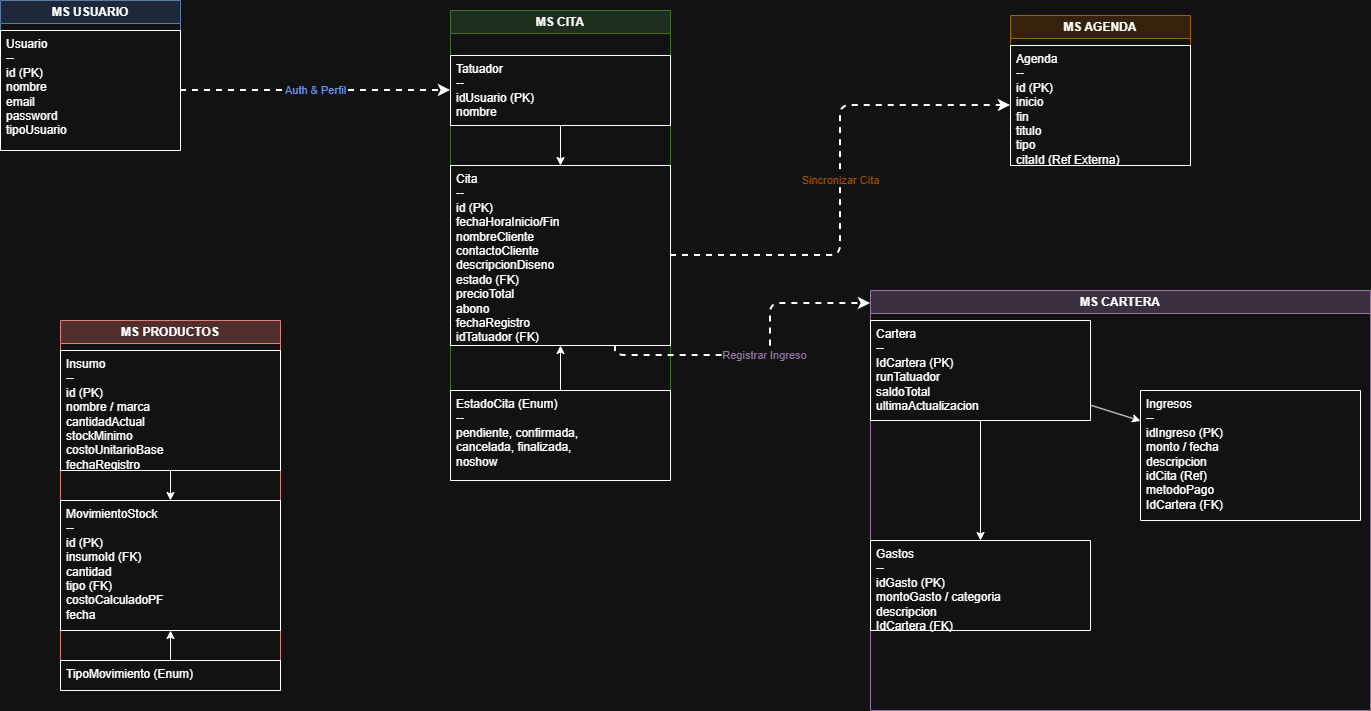

The diagram above was exported from draw.io. Its source (the exported page's mxGraphModel, read from the mxfile embedded in the PNG):
<mxGraphModel dx="2012" dy="1161" grid="1" gridSize="10" guides="1" tooltips="1" connect="1" arrows="1" fold="1" page="1" pageScale="1" pageWidth="827" pageHeight="1169" math="0" shadow="0">
  <root>
    <mxCell id="0" />
    <mxCell id="1" parent="0" />
    <mxCell id="thlpcI4G6doXWYjyxYXe-1" parent="1" style="swimlane;whiteSpace=wrap;html=1;fillColor=#dae8fc;strokeColor=#6c8ebf;fontStyle=1" value="MS USUARIO" vertex="1">
      <mxGeometry height="150" width="180" x="40" y="40" as="geometry" />
    </mxCell>
    <mxCell id="thlpcI4G6doXWYjyxYXe-2" parent="thlpcI4G6doXWYjyxYXe-1" style="shape=partialRectangle;whiteSpace=wrap;html=1;align=left;verticalAlign=top;fillColor=none;spacingLeft=4;points=[[0,0.5],[1,0.5]];" value="Usuario&#10;--&#10;id (PK)&#10;nombre&#10;email&#10;password&#10;tipoUsuario" vertex="1">
      <mxGeometry height="120" width="180" y="30" as="geometry" />
    </mxCell>
    <mxCell id="thlpcI4G6doXWYjyxYXe-3" parent="1" style="swimlane;whiteSpace=wrap;html=1;fillColor=#d5e8d4;strokeColor=#82b366;fontStyle=1" value="MS CITA" vertex="1">
      <mxGeometry height="470" width="220" x="490" y="50" as="geometry" />
    </mxCell>
    <mxCell id="thlpcI4G6doXWYjyxYXe-4" parent="thlpcI4G6doXWYjyxYXe-3" style="shape=partialRectangle;whiteSpace=wrap;html=1;align=left;verticalAlign=top;fillColor=none;spacingLeft=4;points=[[0,0.5],[1,0.5]];" value="Tatuador&#10;--&#10;idUsuario (PK)&#10;nombre" vertex="1">
      <mxGeometry height="70" width="220" y="45" as="geometry" />
    </mxCell>
    <mxCell id="thlpcI4G6doXWYjyxYXe-5" parent="thlpcI4G6doXWYjyxYXe-3" style="shape=partialRectangle;whiteSpace=wrap;html=1;align=left;verticalAlign=top;fillColor=none;spacingLeft=4;points=[[0,0.5],[1,0.5]];" value="Cita&#10;--&#10;id (PK)&#10;fechaHoraInicio/Fin&#10;nombreCliente&#10;contactoCliente&#10;descripcionDiseno&#10;estado (FK)&#10;precioTotal&#10;abono&#10;fechaRegistro&#10;idTatuador (FK)" vertex="1">
      <mxGeometry height="180" width="220" y="155" as="geometry" />
    </mxCell>
    <mxCell id="thlpcI4G6doXWYjyxYXe-6" parent="thlpcI4G6doXWYjyxYXe-3" style="shape=partialRectangle;whiteSpace=wrap;html=1;align=left;verticalAlign=top;fillColor=none;spacingLeft=4;points=[[0,0.5],[1,0.5]];" value="EstadoCita (Enum)&#10;--&#10;pendiente, confirmada,&#10;cancelada, finalizada,&#10;noshow" vertex="1">
      <mxGeometry height="90" width="220" y="380" as="geometry" />
    </mxCell>
    <mxCell id="thlpcI4G6doXWYjyxYXe-7" edge="1" parent="thlpcI4G6doXWYjyxYXe-3" source="thlpcI4G6doXWYjyxYXe-4" target="thlpcI4G6doXWYjyxYXe-5">
      <mxGeometry relative="1" as="geometry" />
    </mxCell>
    <mxCell id="thlpcI4G6doXWYjyxYXe-8" edge="1" parent="thlpcI4G6doXWYjyxYXe-3" source="thlpcI4G6doXWYjyxYXe-6" target="thlpcI4G6doXWYjyxYXe-5">
      <mxGeometry relative="1" as="geometry" />
    </mxCell>
    <mxCell id="thlpcI4G6doXWYjyxYXe-9" parent="1" style="swimlane;whiteSpace=wrap;html=1;fillColor=#ffe6cc;strokeColor=#d79b00;fontStyle=1" value="MS AGENDA" vertex="1">
      <mxGeometry height="150" width="180" x="1050" y="55" as="geometry" />
    </mxCell>
    <mxCell id="thlpcI4G6doXWYjyxYXe-10" parent="thlpcI4G6doXWYjyxYXe-9" style="shape=partialRectangle;whiteSpace=wrap;html=1;align=left;verticalAlign=top;fillColor=none;spacingLeft=4;points=[[0,0.5],[1,0.5]];" value="Agenda&#10;--&#10;id (PK)&#10;inicio&#10;fin&#10;titulo&#10;tipo&#10;citaId (Ref Externa)" vertex="1">
      <mxGeometry height="120" width="180" y="30" as="geometry" />
    </mxCell>
    <mxCell id="thlpcI4G6doXWYjyxYXe-11" parent="1" style="swimlane;whiteSpace=wrap;html=1;fillColor=#f8cecc;strokeColor=#b85450;fontStyle=1" value="MS PRODUCTOS" vertex="1">
      <mxGeometry height="370" width="220" x="100" y="360" as="geometry" />
    </mxCell>
    <mxCell id="thlpcI4G6doXWYjyxYXe-12" parent="thlpcI4G6doXWYjyxYXe-11" style="shape=partialRectangle;whiteSpace=wrap;html=1;align=left;verticalAlign=top;fillColor=none;spacingLeft=4;points=[[0,0.5],[1,0.5]];" value="Insumo&#10;--&#10;id (PK)&#10;nombre / marca&#10;cantidadActual&#10;stockMinimo&#10;costoUnitarioBase&#10;fechaRegistro" vertex="1">
      <mxGeometry height="120" width="220" y="30" as="geometry" />
    </mxCell>
    <mxCell id="thlpcI4G6doXWYjyxYXe-13" parent="thlpcI4G6doXWYjyxYXe-11" style="shape=partialRectangle;whiteSpace=wrap;html=1;align=left;verticalAlign=top;fillColor=none;spacingLeft=4;points=[[0,0.5],[1,0.5]];" value="MovimientoStock&#10;--&#10;id (PK)&#10;insumoId (FK)&#10;cantidad&#10;tipo (FK)&#10;costoCalculadoPF&#10;fecha" vertex="1">
      <mxGeometry height="130" width="220" y="180" as="geometry" />
    </mxCell>
    <mxCell id="thlpcI4G6doXWYjyxYXe-15" edge="1" parent="thlpcI4G6doXWYjyxYXe-11" source="thlpcI4G6doXWYjyxYXe-12" target="thlpcI4G6doXWYjyxYXe-13">
      <mxGeometry relative="1" as="geometry" />
    </mxCell>
    <mxCell id="thlpcI4G6doXWYjyxYXe-14" parent="thlpcI4G6doXWYjyxYXe-11" style="shape=partialRectangle;whiteSpace=wrap;html=1;align=left;verticalAlign=top;fillColor=none;spacingLeft=4;points=[[0,0.5],[1,0.5]];" value="TipoMovimiento (Enum)" vertex="1">
      <mxGeometry height="30" width="220" y="340" as="geometry" />
    </mxCell>
    <mxCell id="thlpcI4G6doXWYjyxYXe-16" edge="1" parent="thlpcI4G6doXWYjyxYXe-11" source="thlpcI4G6doXWYjyxYXe-14" target="thlpcI4G6doXWYjyxYXe-13">
      <mxGeometry relative="1" as="geometry" />
    </mxCell>
    <mxCell id="thlpcI4G6doXWYjyxYXe-17" parent="1" style="swimlane;whiteSpace=wrap;html=1;fillColor=#e1d5e7;strokeColor=#9673a6;fontStyle=1" value="MS CARTERA" vertex="1">
      <mxGeometry height="420" width="500" x="910" y="330" as="geometry" />
    </mxCell>
    <mxCell id="thlpcI4G6doXWYjyxYXe-18" parent="thlpcI4G6doXWYjyxYXe-17" style="shape=partialRectangle;whiteSpace=wrap;html=1;align=left;verticalAlign=top;fillColor=none;spacingLeft=4;points=[[0,0.5],[1,0.5]];" value="Cartera&#10;--&#10;IdCartera (PK)&#10;runTatuador&#10;saldoTotal&#10;ultimaActualizacion" vertex="1">
      <mxGeometry height="100" width="220" y="30" as="geometry" />
    </mxCell>
    <mxCell id="thlpcI4G6doXWYjyxYXe-23" edge="1" parent="1" source="thlpcI4G6doXWYjyxYXe-2" style="edgeStyle=orthogonalEdgeStyle;rounded=1;html=1;entryX=0;entryY=0.5;entryDx=0;entryDy=0;exitX=1;exitY=0.5;exitDx=0;exitDy=0;strokeWidth=2;dashed=1;fontColor=#3366FF" target="thlpcI4G6doXWYjyxYXe-4" value="Auth &amp; Perfil">
      <mxGeometry relative="1" as="geometry" />
    </mxCell>
    <mxCell id="thlpcI4G6doXWYjyxYXe-24" edge="1" parent="1" source="thlpcI4G6doXWYjyxYXe-5" style="edgeStyle=orthogonalEdgeStyle;rounded=1;html=1;entryX=0;entryY=0.5;entryDx=0;entryDy=0;exitX=1;exitY=0.5;exitDx=0;exitDy=0;strokeWidth=2;dashed=1;fontColor=#FF9933" target="thlpcI4G6doXWYjyxYXe-10" value="Sincronizar Cita">
      <mxGeometry relative="1" as="geometry" />
    </mxCell>
    <mxCell id="thlpcI4G6doXWYjyxYXe-25" edge="1" parent="1" source="thlpcI4G6doXWYjyxYXe-5" style="edgeStyle=orthogonalEdgeStyle;rounded=1;html=1;entryX=0;entryY=0.031;entryDx=0;entryDy=0;exitX=0.75;exitY=1;exitDx=0;exitDy=0;strokeWidth=2;dashed=1;fontColor=#9673a6;entryPerimeter=0;" target="thlpcI4G6doXWYjyxYXe-17" value="Registrar Ingreso">
      <mxGeometry relative="1" as="geometry" />
    </mxCell>
    <mxCell id="thlpcI4G6doXWYjyxYXe-20" parent="1" style="shape=partialRectangle;whiteSpace=wrap;html=1;align=left;verticalAlign=top;fillColor=none;spacingLeft=4;points=[[0,0.5],[1,0.5]];" value="Gastos&#10;--&#10;idGasto (PK)&#10;montoGasto / categoria&#10;descripcion&#10;IdCartera (FK)" vertex="1">
      <mxGeometry height="90" width="220" x="910" y="580" as="geometry" />
    </mxCell>
    <mxCell id="thlpcI4G6doXWYjyxYXe-22" edge="1" parent="1" source="thlpcI4G6doXWYjyxYXe-18" target="thlpcI4G6doXWYjyxYXe-20">
      <mxGeometry relative="1" as="geometry" />
    </mxCell>
    <mxCell id="thlpcI4G6doXWYjyxYXe-19" parent="1" style="shape=partialRectangle;whiteSpace=wrap;html=1;align=left;verticalAlign=top;fillColor=none;spacingLeft=4;points=[[0,0.5],[1,0.5]];" value="Ingresos&#10;--&#10;idIngreso (PK)&#10;monto / fecha&#10;descripcion&#10;idCita (Ref)&#10;metodoPago&#10;IdCartera (FK)" vertex="1">
      <mxGeometry height="130" width="220" x="1180" y="430" as="geometry" />
    </mxCell>
    <mxCell id="thlpcI4G6doXWYjyxYXe-21" edge="1" parent="1" source="thlpcI4G6doXWYjyxYXe-18" target="thlpcI4G6doXWYjyxYXe-19">
      <mxGeometry relative="1" as="geometry" />
    </mxCell>
  </root>
</mxGraphModel>